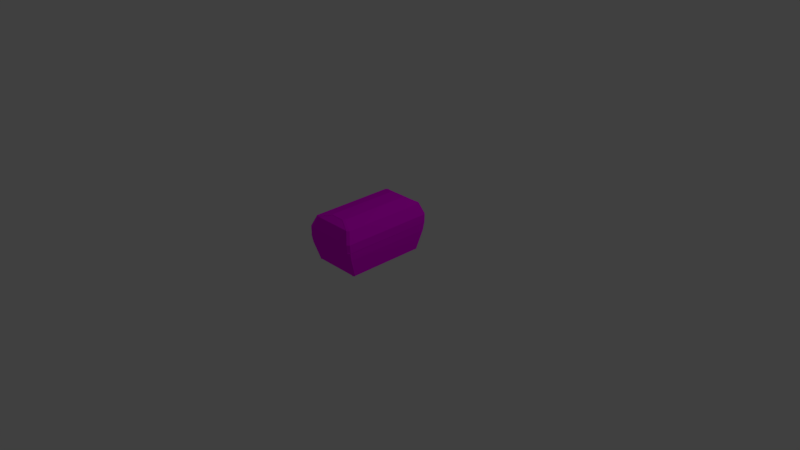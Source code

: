 # Source: Chest_Wlad_.blend  (saved by Blender 2.79.0; exported with 4.5.12 LTS)
import bpy
from mathutils import Matrix  # noqa: F401  (used for matrix-valued properties, if any)

bpy.ops.wm.read_factory_settings(use_empty=True)
scene = bpy.context.scene
scene.name = 'Scene'

# ---- collections
col_collection_1 = bpy.data.collections.new('Collection 1'); scene.collection.children.link(col_collection_1)

# ---- images (referenced by path relative to the original .blend; pixels are not part of the script)
import os
ASSET_DIR = os.environ.get("B2B_ASSET_DIR", "")  # directory of the original .blend (textures are referenced by path, not embedded)
HERE = os.path.dirname(os.path.abspath(__file__))  # packed textures are extracted next to this script under _unpacked/

def load_image(name, relpath, width, height, colorspace="sRGB"):
    """Load a texture the original file referenced (path relative to the .blend, or extracted next to this script)."""
    p = next((c for c in (os.path.join(HERE, relpath), os.path.join(ASSET_DIR, relpath)) if relpath and os.path.exists(c)), "")
    if p:
        img = bpy.data.images.load(p, check_existing=True)
        img.name = name
    else:  # same state as the original file: an image datablock whose file is absent (Cycles renders it pink)
        img = bpy.data.images.new(name, width, height)
        img.source = "FILE"
        img.filepath = "//" + (relpath or name)
    img.colorspace_settings.name = colorspace
    return img
img_colors_png = load_image('colors.png', 'colors.png', 1024, 1024, 'sRGB')

# ---- materials (node trees are filled in below, after node groups)
mat_material = bpy.data.materials.new('Material')
mat_material.alpha_threshold = 0.0
mat_material.roughness = 0.5
mat_material.line_color = (0.0, 0.0, 0.0, 1.0)

# ---- material node trees
mat_material.use_nodes = True; mat_material.node_tree.nodes.clear()
_N = mat_material.node_tree.nodes; _L = mat_material.node_tree.links
n0 = _N.new('ShaderNodeOutputMaterial'); n0.name = 'Material Output'; n0.location = (300, 300)
n1 = _N.new('ShaderNodeBsdfDiffuse'); n1.name = 'Diffuse BSDF'; n1.location = (10, 300)
n2 = _N.new('ShaderNodeTexImage'); n2.name = 'Image Texture'; n2.location = (-197, 319)
n2.width = 140
n2.image = img_colors_png
_L.new(n1.outputs[0], n0.inputs[0])
_L.new(n2.outputs[0], n1.inputs[0])
n0.is_active_output = True

# ---- world
world_world = bpy.data.worlds.new('World'); scene.world = world_world
world_world.color = (0.05088, 0.05088, 0.05088)
world_world.use_sun_shadow = False
world_world.sun_shadow_jitter_overblur = 0.0
world_world.cycles.sampling_method = 'MANUAL'

# ---- cameras
cam_camera = bpy.data.cameras.new('Camera')
cam_camera.clip_end = 100.0
cam_camera.lens = 35.0
cam_camera.sensor_width = 32.0
cam_camera.sensor_height = 18.0
cam_camera.ortho_scale = 7.314
cam_camera.dof.focus_distance = 0.0

# ---- lights
light_lamp = bpy.data.lights.new('Lamp', 'POINT')
light_lamp.transmission_factor = 0.0
light_lamp.cutoff_distance = 30.0
light_lamp.energy = 100.0
light_lamp.shadow_buffer_clip_start = 1.001
light_lamp.shadow_soft_size = 0.1
light_lamp.shadow_maximum_resolution = 0.006
light_lamp.use_absolute_resolution = True

# ---- meshes
me_cube_002 = bpy.data.meshes.new('Cube.002')
me_cube_002.from_pydata([(-47.76, -0.4168, -0.6471), (-47.76, -0.7567, -0.02714), (-47.76, 0.1179, -0.6471), (-47.76, 0.4579, -0.02714), (-45.76, -0.4168, -0.6471), (-45.76, -1.365, -0.5322), (-45.76, 0.1179, -0.6471), (-45.76, 1.066, -0.5322), (-47.76, -2.363, 0.5361), (-47.76, 2.064, 0.5361), (-45.76, -2.363, 0.5361), (-45.76, 2.064, 0.5361), (-47.76, -0.7313, 0.7314), (-47.76, 0.4324, 0.7314), (-45.76, -1.92, 1.074), (-45.76, 1.621, 1.074), (-47.33, -1.163, 1.353), (-47.33, 0.8638, 1.353), (-46.18, -1.163, 1.353), (-46.18, 0.8638, 1.353), (-47.76, -1.365, -0.5322), (-47.76, 1.066, -0.5322), (-47.76, 0.2496, 0.3061), (-47.76, -0.5485, 0.3061), (-47.76, -1.92, 1.074), (-47.76, 1.621, 1.074), (-47.76, -0.1494, 0.8395), (-47.76, -0.7583, 0.6408), (-47.76, 0.4594, 0.6408), (-47.5, -0.1494, 0.3587), (-47.5, 0.2496, 0.3061), (-47.5, -0.7567, -0.02714), (-47.5, 0.4579, -0.02714), (-47.5, -0.5485, 0.3061), (-47.5, -0.1494, 0.8395), (-47.5, 0.4324, 0.7314), (-47.5, -0.7583, 0.6408), (-47.5, -0.7313, 0.7314), (-47.5, 0.4594, 0.6408), (-47.5, -0.1494, 0.6408), (-46.79, -26.12, 0.04238), (-44.82, -27.22, 0.04195), (-44.66, -27.53, 2.146), (-46.64, -26.42, 2.147), (-45.09, 27.32, 0.04195), (-47.07, 26.21, 0.04238), (-46.98, 26.37, 2.147), (-45.0, 27.48, 2.146), (-2.04, -27.26, 0.0293), (-0.08625, -26.14, 0.02887), (-0.1937, -26.45, 2.133), (-2.148, -27.57, 2.134), (-0.1414, 26.14, 0.02887), (-2.049, 27.3, 0.0293), (-2.09, 27.46, 2.134), (-0.1834, 26.3, 2.133), (-40.86, -25.25, 4.875), (-42.84, -24.14, 4.875), (-43.17, 24.09, 4.875), (-41.2, 25.2, 4.875), (-3.99, -24.21, 4.864), (-5.944, -25.34, 4.865), (-5.977, 25.3, 4.865), (-4.07, 24.14, 4.864), (-29.0, -19.87, 5.762), (-28.47, -19.92, 5.762), (-28.47, 19.64, 5.762), (-29.0, 19.61, 5.762), (-18.74, -19.92, 5.759), (-18.21, -19.87, 5.759), (-18.21, 19.61, 5.759), (-18.74, 19.64, 5.759), (-45.16, -22.61, 0.04151), (-43.19, -23.72, 0.04108), (-42.18, 24.02, 0.04108), (-43.64, 22.59, 0.04151), (-3.736, -23.77, 0.03018), (-1.782, -22.64, 0.02975), (-1.979, 22.68, 0.02975), (-3.887, 23.84, 0.03018), (-39.28, -22.18, 4.441), (-40.73, -20.75, 4.441), (-40.73, 20.47, 4.441), (-39.28, 21.9, 4.441), (-6.508, -20.75, 4.431), (-7.964, -22.18, 4.432), (-7.964, 21.9, 4.432), (-6.508, 20.47, 4.431), (-18.08, 20.84, 5.759), (-16.62, 19.61, 5.758), (-16.62, -19.87, 5.758), (-18.08, -21.12, 5.759), (-29.14, -21.12, 5.762), (-30.59, -19.87, 5.762), (-30.59, 19.61, 5.762), (-29.14, 20.84, 5.762), (-46.9, -26.37, 0.01363), (-44.9, -27.49, 0.0132), (-44.75, -27.8, 2.136), (-46.74, -26.68, 2.137), (-47.08, 26.63, 2.137), (-45.09, 27.74, 2.136), (-44.87, 27.53, 0.0132), (-46.86, 26.41, 0.01363), (-1.989, 27.73, 2.124), (-0.06487, 26.56, 2.123), (-0.02256, 26.39, -1.907e-06), (-1.947, 27.56, 0.0004299), (-0.08587, -26.71, 2.123), (-2.057, -27.84, 2.124), (-1.949, -27.53, 0.0004299), (0.02257, -26.39, -1.907e-06), (-43.24, 24.33, 4.889), (-41.25, 25.45, 4.889), (-5.909, 25.55, 4.879), (-3.985, 24.37, 4.878), (-3.916, -24.45, 4.878), (-5.887, -25.59, 4.879), (-40.92, -25.5, 4.889), (-42.91, -24.38, 4.889), (-18.03, 21.02, 5.781), (-16.56, 19.78, 5.78), (-16.56, -20.04, 5.78), (-18.03, -21.31, 5.781), (-29.19, -21.31, 5.784), (-30.65, -20.04, 5.784), (-30.65, 19.78, 5.784), (-29.19, 21.02, 5.784), (-3.66, -24.0, 0.001314), (-1.689, -22.87, 0.0008824), (-1.877, 22.9, 0.0008824), (-3.801, 24.07, 0.001314), (-45.25, -22.83, 0.01275), (-43.26, -23.95, 0.01231), (-42.03, 24.23, 0.01231), (-43.5, 22.79, 0.01275), (-6.357, 20.65, 4.441), (-7.825, 22.09, 4.442), (-39.41, 22.09, 4.451), (-40.88, 20.65, 4.451), (-7.825, -22.38, 4.442), (-6.357, -20.93, 4.441), (-40.88, -20.93, 4.451), (-39.41, -22.38, 4.451), (-18.7, 19.81, 5.781), (-18.17, 19.78, 5.781), (-18.17, -20.04, 5.781), (-18.7, -20.1, 5.781), (-28.51, -20.1, 5.784), (-29.05, -20.04, 5.784), (-29.05, 19.78, 5.784), (-28.51, 19.81, 5.784)], [], [(0, 20, 21, 2), (2, 21, 7, 6), (6, 7, 5, 4), (4, 5, 20, 0), (2, 6, 4, 0), (7, 21, 9, 11), (10, 11, 15, 14), (5, 7, 11, 10), (23, 27, 36, 33), (20, 5, 10, 8), (24, 14, 18, 16), (3, 1, 31, 32), (8, 10, 14, 24), (11, 9, 25, 15), (19, 17, 16, 18), (15, 25, 17, 19), (14, 15, 19, 18), (25, 24, 16, 17), (1, 3, 21, 20), (3, 22, 9, 21), (23, 1, 20, 8), (13, 26, 12, 24, 25), (12, 27, 23, 8, 24), (22, 28, 13, 25, 9), (26, 13, 35, 34), (12, 26, 34, 37), (1, 23, 33, 31), (32, 31, 33, 29, 30), (39, 36, 37, 34), (38, 39, 34, 35), (30, 29, 39, 38), (29, 33, 36, 39), (27, 12, 37, 36), (22, 3, 32, 30), (13, 28, 38, 35), (28, 22, 30, 38), (48, 51, 42, 41), (44, 53, 79, 74), (50, 55, 63, 60), (48, 41, 73, 76), (52, 55, 50, 49), (52, 49, 77, 78), (70, 71, 66, 67, 64, 65, 68, 69), (58, 57, 93, 94), (42, 51, 61, 56), (44, 47, 54, 53), (72, 75, 82, 81), (56, 61, 91, 92), (62, 59, 95, 88), (60, 63, 89, 90), (78, 77, 84, 87), (46, 43, 57, 58), (54, 47, 59, 62), (40, 43, 46, 45), (82, 83, 86, 87, 84, 85, 80, 81), (76, 73, 80, 85), (74, 79, 86, 83), (88, 95, 127, 120), (43, 40, 96, 99), (83, 82, 139, 138), (92, 91, 123, 124), (62, 88, 120, 114), (86, 79, 131, 137), (41, 42, 98, 97), (57, 43, 99, 119), (87, 86, 137, 136), (78, 87, 136, 130), (42, 56, 118, 98), (44, 74, 134, 102), (50, 60, 116, 108), (75, 45, 103, 135), (94, 67, 150, 126), (61, 51, 109, 117), (64, 93, 125, 149), (73, 41, 97, 133), (54, 62, 114, 104), (63, 55, 105, 115), (40, 45, 75, 72), (40, 72, 132, 96), (90, 69, 146, 122), (52, 78, 130, 106), (70, 89, 121, 145), (64, 67, 94, 93), (59, 47, 101, 113), (79, 53, 107, 131), (70, 69, 90, 89), (97, 98, 99, 96), (101, 102, 103, 100), (105, 106, 107, 104), (109, 110, 111, 108), (100, 112, 113, 101), (115, 105, 104, 114), (117, 109, 108, 116), (98, 118, 119, 99), (114, 120, 121, 115), (123, 117, 116, 122), (118, 124, 125, 119), (127, 113, 112, 126), (110, 128, 129, 111), (131, 107, 106, 130), (96, 132, 133, 97), (135, 103, 102, 134), (130, 136, 137, 131), (139, 135, 134, 138), (128, 140, 141, 129), (143, 133, 132, 142), (144, 145, 121, 120), (146, 147, 123, 122), (148, 149, 125, 124), (150, 151, 127, 126), (147, 148, 124, 123), (151, 144, 120, 127), (82, 75, 135, 139), (89, 63, 115, 121), (74, 83, 138, 134), (47, 44, 102, 101), (76, 85, 140, 128), (91, 61, 117, 123), (85, 84, 141, 140), (60, 90, 122, 116), (45, 46, 100, 103), (84, 77, 129, 141), (56, 92, 124, 118), (81, 80, 143, 142), (55, 52, 106, 105), (71, 70, 145, 144), (80, 73, 133, 143), (93, 57, 119, 125), (69, 68, 147, 146), (72, 81, 142, 132), (53, 54, 104, 107), (65, 64, 149, 148), (95, 59, 113, 127), (67, 66, 151, 150), (58, 94, 126, 112), (51, 48, 110, 109), (48, 76, 128, 110), (68, 65, 148, 147), (49, 50, 108, 111), (66, 71, 144, 151), (77, 49, 111, 129), (46, 58, 112, 100)])
_uv = me_cube_002.uv_layers.new(name='UVMap')
_uv.uv.foreach_set('vector', [0.0, 0.0, 0.0, 0.0, 0.0, 0.0, 0.0, 0.0, 0.0, 0.0, 0.0, 0.0, 0.0, 0.0, 0.0, 0.0, 0.0, 0.0, 0.0, 0.0, 0.0, 0.0, 0.0, 0.0, 0.0, 0.0, 0.0, 0.0, 0.0, 0.0, 0.0, 0.0, 0.0, 0.0, 0.0, 0.0, 0.0, 0.0, 0.0, 0.0, 0.0, 0.0, 0.0, 0.0, 0.0, 0.0, 0.0, 0.0, 0.0, 0.0, 0.0, 0.0, 0.0, 0.0, 0.0, 0.0, 0.0, 0.0, 0.0, 0.0, 0.0, 0.0, 0.0, 0.0, 0.2497, 0.9551, 0.2448, 0.9608, 0.2427, 0.9572, 0.2456, 0.9518, 0.0, 0.0, 0.0, 0.0, 0.0, 0.0, 0.0, 0.0, 0.0, 0.0, 0.0, 0.0, 0.0, 0.0, 0.0, 0.0, 0.2387, 0.9333, 0.2542, 0.9472, 0.249, 0.9486, 0.2395, 0.9386, 0.0, 0.0, 0.0, 0.0, 0.0, 0.0, 0.0, 0.0, 0.0, 0.0, 0.0, 0.0, 0.0, 0.0, 0.0, 0.0, 0.0, 0.0, 0.0, 0.0, 0.0, 0.0, 0.0, 0.0, 0.0, 0.0, 0.0, 0.0, 0.0, 0.0, 0.0, 0.0, 0.0, 0.0, 0.0, 0.0, 0.0, 0.0, 0.0, 0.0, 0.0, 0.0, 0.0, 0.0, 0.0, 0.0, 0.0, 0.0, 0.0, 0.0, 0.0, 0.0, 0.0, 0.0, 0.0, 0.0, 0.0, 0.0, 0.0, 0.0, 0.0, 0.0, 0.0, 0.0, 0.0, 0.0, 0.0, 0.0, 0.0, 0.0, 0.0, 0.0, 0.0, 0.0, 0.0, 0.0, 0.0, 0.0, 0.0, 0.0, 0.0, 0.0, 0.0, 0.0, 0.0, 0.0, 0.0, 0.0, 0.0, 0.0, 0.0, 0.0, 0.0, 0.0, 0.0, 0.0, 0.0, 0.0, 0.0, 0.0, 0.0, 0.0, 0.2323, 0.9587, 0.2249, 0.9496, 0.2297, 0.9489, 0.2349, 0.9548, 0.243, 0.9617, 0.2323, 0.9587, 0.2349, 0.9548, 0.2416, 0.9578, 0.2542, 0.9472, 0.2497, 0.9551, 0.2456, 0.9518, 0.249, 0.9486, 0.2395, 0.9386, 0.249, 0.9486, 0.2456, 0.9518, 0.2395, 0.9488, 0.2343, 0.9435, 0.2369, 0.9522, 0.2427, 0.9572, 0.2416, 0.9578, 0.2349, 0.9548, 0.23, 0.9476, 0.2369, 0.9522, 0.2349, 0.9548, 0.2297, 0.9489, 0.2343, 0.9435, 0.2395, 0.9488, 0.2369, 0.9522, 0.23, 0.9476, 0.2395, 0.9488, 0.2456, 0.9518, 0.2427, 0.9572, 0.2369, 0.9522, 0.2448, 0.9608, 0.243, 0.9617, 0.2416, 0.9578, 0.2427, 0.9572, 0.2304, 0.939, 0.2387, 0.9333, 0.2395, 0.9386, 0.2343, 0.9435, 0.2249, 0.9496, 0.2249, 0.9471, 0.23, 0.9476, 0.2297, 0.9489, 0.2249, 0.9471, 0.2304, 0.939, 0.2343, 0.9435, 0.23, 0.9476, 0.5154, 0.8655, 0.5122, 0.8655, 0.5122, 0.8498, 0.5154, 0.8498, 0.5481, 0.8498, 0.5481, 0.8655, 0.547, 0.8644, 0.547, 0.8508, 0.5219, 0.8751, 0.5416, 0.8751, 0.5411, 0.8797, 0.5225, 0.8797, 0.5154, 0.8655, 0.5154, 0.8498, 0.5166, 0.8508, 0.5166, 0.8644, 0.5416, 0.8719, 0.5416, 0.8751, 0.5219, 0.8751, 0.522, 0.8719, 0.5416, 0.8719, 0.522, 0.8719, 0.5232, 0.8708, 0.5404, 0.8708, 0.5392, 0.8686, 0.5394, 0.8688, 0.5394, 0.8724, 0.5392, 0.8726, 0.5244, 0.8726, 0.5242, 0.8724, 0.5242, 0.8688, 0.5244, 0.8686, 0.5411, 0.8356, 0.5225, 0.8356, 0.5244, 0.8312, 0.5392, 0.8312, 0.5122, 0.8498, 0.5122, 0.8655, 0.5079, 0.8639, 0.5079, 0.8514, 0.5481, 0.8498, 0.5514, 0.8498, 0.5514, 0.8655, 0.5481, 0.8655, 0.5232, 0.8445, 0.5404, 0.8445, 0.5396, 0.8514, 0.5239, 0.8514, 0.5079, 0.8514, 0.5079, 0.8639, 0.5056, 0.8597, 0.5056, 0.8556, 0.5556, 0.8639, 0.5556, 0.8514, 0.558, 0.8556, 0.558, 0.8597, 0.5225, 0.8797, 0.5411, 0.8797, 0.5392, 0.8841, 0.5244, 0.8841, 0.5404, 0.8708, 0.5232, 0.8708, 0.5239, 0.8639, 0.5396, 0.8639, 0.5416, 0.8402, 0.5219, 0.8402, 0.5225, 0.8356, 0.5411, 0.8356, 0.5514, 0.8655, 0.5514, 0.8498, 0.5556, 0.8514, 0.5556, 0.8639, 0.522, 0.8434, 0.5219, 0.8402, 0.5416, 0.8402, 0.5416, 0.8434, 0.5396, 0.8514, 0.5401, 0.8519, 0.5401, 0.8634, 0.5396, 0.8639, 0.5239, 0.8639, 0.5234, 0.8634, 0.5234, 0.8519, 0.5239, 0.8514, 0.5166, 0.8644, 0.5166, 0.8508, 0.5234, 0.8519, 0.5234, 0.8634, 0.547, 0.8508, 0.547, 0.8644, 0.5401, 0.8634, 0.5401, 0.8519, 0.3445, 0.8569, 0.3407, 0.8569, 0.3407, 0.8568, 0.3445, 0.8568, 0.3331, 0.8603, 0.3311, 0.86, 0.3312, 0.8599, 0.3331, 0.8603, 0.3216, 0.8585, 0.3215, 0.8575, 0.3216, 0.8576, 0.3217, 0.8583, 0.3401, 0.86, 0.3439, 0.86, 0.3439, 0.8601, 0.34, 0.8601, 0.3482, 0.857, 0.3445, 0.8569, 0.3445, 0.8568, 0.3482, 0.857, 0.3621, 0.8585, 0.3551, 0.8582, 0.3549, 0.8581, 0.362, 0.8583, 0.3312, 0.8594, 0.3332, 0.8596, 0.3332, 0.8596, 0.3313, 0.8595, 0.3361, 0.8605, 0.3331, 0.8603, 0.3331, 0.8603, 0.336, 0.8604, 0.3623, 0.8575, 0.3621, 0.8585, 0.362, 0.8583, 0.3621, 0.8576, 0.3552, 0.8566, 0.3623, 0.8575, 0.3621, 0.8576, 0.355, 0.8567, 0.3332, 0.8596, 0.3362, 0.8599, 0.3362, 0.8599, 0.3332, 0.8596, 0.3315, 0.8575, 0.3292, 0.8583, 0.3294, 0.8581, 0.3316, 0.8574, 0.3508, 0.8603, 0.3479, 0.8605, 0.3479, 0.8605, 0.3508, 0.8603, 0.3291, 0.8565, 0.3314, 0.8569, 0.3315, 0.857, 0.3293, 0.8566, 0.3403, 0.8562, 0.3408, 0.8563, 0.3408, 0.8564, 0.3403, 0.8563, 0.3477, 0.8599, 0.3507, 0.8596, 0.3507, 0.8597, 0.3477, 0.86, 0.3402, 0.8606, 0.3397, 0.8607, 0.3397, 0.8606, 0.3402, 0.8605, 0.329, 0.8586, 0.3312, 0.8594, 0.3313, 0.8595, 0.3291, 0.8588, 0.3511, 0.8573, 0.3482, 0.857, 0.3482, 0.857, 0.3511, 0.8573, 0.3483, 0.8564, 0.3512, 0.8566, 0.3512, 0.8567, 0.3484, 0.8565, 0.522, 0.8434, 0.5416, 0.8434, 0.5404, 0.8445, 0.5232, 0.8445, 0.3311, 0.86, 0.3289, 0.8604, 0.329, 0.8602, 0.3312, 0.8599, 0.3443, 0.8607, 0.3438, 0.8606, 0.3438, 0.8606, 0.3443, 0.8606, 0.3531, 0.857, 0.3552, 0.8566, 0.355, 0.8567, 0.353, 0.857, 0.3444, 0.8563, 0.3449, 0.8562, 0.3449, 0.8563, 0.3444, 0.8564, 0.5121, 0.8683, 0.5122, 0.8439, 0.5131, 0.844, 0.5131, 0.8683, 0.3367, 0.857, 0.3336, 0.8573, 0.3336, 0.8572, 0.3367, 0.8569, 0.3551, 0.8582, 0.353, 0.8575, 0.3529, 0.8574, 0.3549, 0.8581, 0.5056, 0.8439, 0.5055, 0.8683, 0.5045, 0.8683, 0.5047, 0.844, 0.3313, 0.8595, 0.3332, 0.8596, 0.3331, 0.8603, 0.3312, 0.8599, 0.3336, 0.8572, 0.3316, 0.8574, 0.3315, 0.857, 0.3334, 0.8566, 0.3512, 0.8567, 0.353, 0.857, 0.3529, 0.8574, 0.3511, 0.8573, 0.3507, 0.8597, 0.3526, 0.8595, 0.3527, 0.8599, 0.3508, 0.8603, 0.3334, 0.8566, 0.3365, 0.8564, 0.3367, 0.8569, 0.3336, 0.8572, 0.3484, 0.8565, 0.3512, 0.8567, 0.3511, 0.8573, 0.3482, 0.857, 0.3477, 0.86, 0.3507, 0.8597, 0.3508, 0.8603, 0.3479, 0.8605, 0.3332, 0.8596, 0.3362, 0.8599, 0.336, 0.8604, 0.3331, 0.8603, 0.3482, 0.857, 0.3445, 0.8568, 0.3449, 0.8563, 0.3484, 0.8565, 0.3439, 0.8601, 0.3477, 0.86, 0.3479, 0.8605, 0.3443, 0.8606, 0.3362, 0.8599, 0.34, 0.8601, 0.3397, 0.8606, 0.336, 0.8604, 0.3407, 0.8568, 0.3367, 0.8569, 0.3365, 0.8564, 0.3403, 0.8563, 0.3526, 0.8595, 0.3547, 0.8588, 0.3548, 0.8602, 0.3527, 0.8599, 0.3549, 0.8581, 0.3529, 0.8574, 0.353, 0.857, 0.355, 0.8567, 0.3312, 0.8599, 0.329, 0.8602, 0.3291, 0.8588, 0.3313, 0.8595, 0.3293, 0.8566, 0.3315, 0.857, 0.3316, 0.8574, 0.3294, 0.8581, 0.355, 0.8567, 0.3621, 0.8576, 0.362, 0.8583, 0.3549, 0.8581, 0.3216, 0.8576, 0.3293, 0.8566, 0.3294, 0.8581, 0.3217, 0.8583, 0.3547, 0.8588, 0.3621, 0.8586, 0.3622, 0.8593, 0.3548, 0.8602, 0.3217, 0.8586, 0.3291, 0.8588, 0.329, 0.8602, 0.3216, 0.8593, 0.3443, 0.8564, 0.3444, 0.8564, 0.3449, 0.8563, 0.3445, 0.8568, 0.3438, 0.8606, 0.3436, 0.8605, 0.3439, 0.8601, 0.3443, 0.8606, 0.3403, 0.8605, 0.3402, 0.8605, 0.3397, 0.8606, 0.34, 0.8601, 0.3408, 0.8564, 0.341, 0.8564, 0.3407, 0.8568, 0.3403, 0.8563, 0.3436, 0.8605, 0.3403, 0.8605, 0.34, 0.8601, 0.3439, 0.8601, 0.341, 0.8564, 0.3443, 0.8564, 0.3445, 0.8568, 0.3407, 0.8568, 0.3215, 0.8575, 0.3291, 0.8565, 0.3293, 0.8566, 0.3216, 0.8576, 0.3449, 0.8562, 0.3483, 0.8564, 0.3484, 0.8565, 0.3449, 0.8563, 0.3292, 0.8583, 0.3216, 0.8585, 0.3217, 0.8583, 0.3294, 0.8581, 0.3336, 0.8573, 0.3315, 0.8575, 0.3316, 0.8574, 0.3336, 0.8572, 0.3549, 0.8587, 0.3622, 0.8585, 0.3621, 0.8586, 0.3547, 0.8588, 0.3439, 0.86, 0.3477, 0.8599, 0.3477, 0.86, 0.3439, 0.8601, 0.3622, 0.8585, 0.3623, 0.8594, 0.3622, 0.8593, 0.3621, 0.8586, 0.3479, 0.8605, 0.3443, 0.8607, 0.3443, 0.8606, 0.3479, 0.8605, 0.3314, 0.8569, 0.3335, 0.8565, 0.3334, 0.8566, 0.3315, 0.857, 0.3623, 0.8594, 0.355, 0.8604, 0.3548, 0.8602, 0.3622, 0.8593, 0.3362, 0.8599, 0.3401, 0.86, 0.34, 0.8601, 0.3362, 0.8599, 0.3215, 0.8594, 0.3216, 0.8585, 0.3217, 0.8586, 0.3216, 0.8593, 0.3512, 0.8566, 0.3531, 0.857, 0.353, 0.857, 0.3512, 0.8567, 0.3442, 0.8563, 0.3444, 0.8563, 0.3444, 0.8564, 0.3443, 0.8564, 0.3216, 0.8585, 0.329, 0.8586, 0.3291, 0.8588, 0.3217, 0.8586, 0.3397, 0.8607, 0.3361, 0.8605, 0.336, 0.8604, 0.3397, 0.8606, 0.3438, 0.8606, 0.3436, 0.8606, 0.3436, 0.8605, 0.3438, 0.8606, 0.3289, 0.8604, 0.3215, 0.8594, 0.3216, 0.8593, 0.329, 0.8602, 0.353, 0.8575, 0.3511, 0.8573, 0.3511, 0.8573, 0.3529, 0.8574, 0.3404, 0.8605, 0.3402, 0.8606, 0.3402, 0.8605, 0.3403, 0.8605, 0.3407, 0.8569, 0.3367, 0.857, 0.3367, 0.8569, 0.3407, 0.8568, 0.3408, 0.8563, 0.341, 0.8563, 0.341, 0.8564, 0.3408, 0.8564, 0.3366, 0.8564, 0.3403, 0.8562, 0.3403, 0.8563, 0.3365, 0.8564, 0.3507, 0.8596, 0.3527, 0.8595, 0.3526, 0.8595, 0.3507, 0.8597, 0.3527, 0.8595, 0.3549, 0.8587, 0.3547, 0.8588, 0.3526, 0.8595, 0.3436, 0.8606, 0.3404, 0.8605, 0.3403, 0.8605, 0.3436, 0.8605, 0.3528, 0.86, 0.3508, 0.8603, 0.3508, 0.8603, 0.3527, 0.8599, 0.341, 0.8563, 0.3442, 0.8563, 0.3443, 0.8564, 0.341, 0.8564, 0.355, 0.8604, 0.3528, 0.86, 0.3527, 0.8599, 0.3548, 0.8602, 0.3335, 0.8565, 0.3366, 0.8564, 0.3365, 0.8564, 0.3334, 0.8566])
me_cube_002.materials.append(mat_material)
me_cube_002.use_remesh_preserve_volume = False
me_cube_002.use_remesh_preserve_attributes = False
me_cube_002.use_mirror_vertex_groups = False
me_cube_002.update()
me_plane = bpy.data.meshes.new('Plane')
me_plane.from_pydata([(0.8706, 1.949, 0.664), (0.9399, 1.878, 0.664), (0.9099, 1.886, 0.664), (0.9399, -1.878, 0.664), (0.8706, -1.949, 0.664), (0.9099, -1.886, 0.664), (-0.9399, 1.878, 0.664), (-0.8706, 1.949, 0.664), (-0.9099, 1.886, 0.664), (-0.8706, -1.949, 0.664), (-0.9399, -1.878, 0.664), (-0.9099, -1.886, 0.664), (-0.7936, -1.645, 0.6567), (-0.7936, 1.645, 0.6567), (0.7936, -1.645, 0.6567), (0.7936, 1.645, 0.6567), (-0.6874, -1.425, -0.6732), (-0.6874, 1.425, -0.6732), (0.6874, -1.425, -0.6732), (0.6874, 1.425, -0.6732), (-0.7504, -1.617, -0.8597), (-0.8188, -1.548, -0.8597), (-0.8433, -1.865, 0.2194), (-0.9117, -1.796, 0.2194), (-0.8188, 1.548, -0.8597), (-0.7504, 1.617, -0.8597), (-0.9117, 1.796, 0.2194), (-0.8433, 1.865, 0.2194), (0.8188, -1.548, -0.8597), (0.7504, -1.617, -0.8597), (0.9117, -1.796, 0.2194), (0.8433, -1.865, 0.2194), (0.7504, 1.617, -0.8597), (0.8188, 1.548, -0.8597), (0.8433, 1.865, 0.2194), (0.9117, 1.796, 0.2194), (-0.9279, -1.854, 0.6567), (-0.8595, -1.924, 0.6567), (-0.8983, -1.862, 0.6567), (-0.8595, 1.924, 0.6567), (-0.9279, 1.854, 0.6567), (-0.8983, 1.862, 0.6567), (0.8595, -1.924, 0.6567), (0.9279, -1.854, 0.6567), (0.8983, -1.862, 0.6567), (0.9279, 1.854, 0.6567), (0.8595, 1.924, 0.6567), (0.8983, 1.862, 0.6567), (-0.8294, -1.568, -0.8721), (-0.7601, -1.638, -0.8721), (-0.8542, -1.889, 0.221), (-0.9235, -1.819, 0.221), (-0.9235, 1.819, 0.221), (-0.8542, 1.889, 0.221), (-0.7601, 1.638, -0.8721), (-0.8294, 1.568, -0.8721), (0.8542, 1.889, 0.221), (0.9235, 1.819, 0.221), (0.8294, 1.568, -0.8721), (0.7601, 1.638, -0.8721), (0.9235, -1.819, 0.221), (0.8542, -1.889, 0.221), (0.7601, -1.638, -0.8721), (0.8294, -1.568, -0.8721)], [], [(29, 31, 22, 20), (34, 27, 39, 46), (30, 35, 45, 43), (26, 23, 36, 40), (21, 23, 26, 24), (33, 35, 30, 28), (10, 9, 11), (41, 40, 36, 38, 12, 13), (22, 31, 42, 37), (25, 27, 34, 32), (12, 14, 18, 16), (38, 37, 42, 44, 14, 12), (47, 46, 39, 41, 13, 15), (44, 43, 45, 47, 15, 14), (19, 17, 16, 18), (15, 13, 17, 19), (14, 15, 19, 18), (13, 12, 16, 17), (41, 39, 7, 8), (39, 27, 53, 7), (37, 38, 11, 9), (23, 21, 48, 51), (26, 40, 6, 52), (28, 30, 60, 63), (38, 36, 10, 11), (20, 22, 50, 49), (29, 28, 63, 62), (21, 20, 49, 48), (31, 29, 62, 61), (46, 47, 2, 0), (24, 25, 32, 33, 28, 29, 20, 21), (7, 6, 8), (4, 3, 5), (1, 0, 2), (49, 50, 51, 48), (53, 54, 55, 52), (57, 58, 59, 56), (61, 62, 63, 60), (52, 6, 7, 53), (1, 57, 56, 0), (4, 61, 60, 3), (50, 9, 10, 51), (45, 35, 57, 1), (27, 25, 54, 53), (34, 46, 0, 56), (25, 24, 55, 54), (40, 41, 8, 6), (42, 31, 61, 4), (24, 26, 52, 55), (44, 42, 4, 5), (30, 43, 3, 60), (22, 37, 9, 50), (35, 33, 58, 57), (43, 44, 5, 3), (36, 23, 51, 10), (33, 32, 59, 58), (47, 45, 1, 2), (32, 34, 56, 59)])
_uv = me_plane.uv_layers.new(name='UVMap')
_uv.uv.foreach_set('vector', [0.5057, 0.8561, 0.5023, 0.854, 0.5076, 0.854, 0.5083, 0.8554, 0.5229, 0.8641, 0.5203, 0.8597, 0.5191, 0.8601, 0.5278, 0.8659, 0.5028, 0.855, 0.5212, 0.8636, 0.5245, 0.8638, 0.5007, 0.8527, 0.5171, 0.8589, 0.5081, 0.8541, 0.5075, 0.8546, 0.5179, 0.8598, 0.5087, 0.8552, 0.5081, 0.8541, 0.5171, 0.8589, 0.5158, 0.8596, 0.518, 0.8615, 0.5212, 0.8636, 0.5028, 0.855, 0.5065, 0.8558, 0.3437, 0.8693, 0.3452, 0.8693, 0.3442, 0.8697, 0.5183, 0.8601, 0.5179, 0.8598, 0.5075, 0.8546, 0.5075, 0.855, 0.5073, 0.8563, 0.5173, 0.8607, 0.5076, 0.854, 0.5023, 0.854, 0.4981, 0.8507, 0.5076, 0.8541, 0.5183, 0.8588, 0.5203, 0.8597, 0.5229, 0.8641, 0.5185, 0.8625, 0.5073, 0.8563, 0.5048, 0.8521, 0.5083, 0.8546, 0.509, 0.856, 0.5075, 0.855, 0.5076, 0.8541, 0.4981, 0.8507, 0.5001, 0.8518, 0.5048, 0.8521, 0.5073, 0.8563, 0.525, 0.8642, 0.5278, 0.8659, 0.5191, 0.8601, 0.5183, 0.8601, 0.5173, 0.8607, 0.5213, 0.86, 0.5001, 0.8518, 0.5007, 0.8527, 0.5245, 0.8638, 0.525, 0.8642, 0.5213, 0.86, 0.5048, 0.8521, 0.5176, 0.8585, 0.5163, 0.8591, 0.509, 0.856, 0.5083, 0.8546, 0.5213, 0.86, 0.5173, 0.8607, 0.5163, 0.8591, 0.5176, 0.8585, 0.5048, 0.8521, 0.5213, 0.86, 0.5176, 0.8585, 0.5083, 0.8546, 0.5173, 0.8607, 0.5073, 0.8563, 0.509, 0.856, 0.5163, 0.8591, 0.3418, 0.8703, 0.34, 0.8696, 0.3405, 0.8691, 0.3415, 0.8696, 0.34, 0.8696, 0.3396, 0.8609, 0.3402, 0.861, 0.3405, 0.8691, 0.3457, 0.8697, 0.3438, 0.8703, 0.3442, 0.8697, 0.3452, 0.8693, 0.3432, 0.8607, 0.3446, 0.8428, 0.345, 0.8431, 0.3437, 0.8609, 0.3432, 0.8608, 0.3425, 0.8696, 0.342, 0.8693, 0.3426, 0.8609, 0.3396, 0.8428, 0.3396, 0.8608, 0.3391, 0.8609, 0.3392, 0.8431, 0.3438, 0.8703, 0.3432, 0.8696, 0.3437, 0.8693, 0.3442, 0.8697, 0.3466, 0.843, 0.3467, 0.8611, 0.3462, 0.8612, 0.3462, 0.8434, 0.3376, 0.8428, 0.3396, 0.8428, 0.3392, 0.8431, 0.338, 0.8433, 0.3446, 0.8428, 0.3466, 0.843, 0.3462, 0.8434, 0.345, 0.8431, 0.336, 0.8609, 0.3376, 0.8428, 0.338, 0.8433, 0.3366, 0.861, 0.3387, 0.869, 0.3359, 0.8673, 0.3375, 0.8678, 0.3438, 0.8708, 0.5158, 0.8596, 0.5183, 0.8588, 0.5185, 0.8625, 0.518, 0.8615, 0.5065, 0.8558, 0.5057, 0.8561, 0.5083, 0.8554, 0.5087, 0.8552, 0.3405, 0.8691, 0.342, 0.8693, 0.3415, 0.8696, 0.3369, 0.8691, 0.3384, 0.8693, 0.3379, 0.8696, 0.338, 0.8681, 0.3438, 0.8708, 0.3375, 0.8678, 0.3462, 0.8434, 0.3462, 0.8612, 0.3437, 0.8609, 0.345, 0.8431, 0.3402, 0.861, 0.3415, 0.8433, 0.3428, 0.8431, 0.3426, 0.8609, 0.3328, 0.8669, 0.3289, 0.865, 0.3292, 0.8653, 0.3336, 0.8666, 0.3366, 0.861, 0.338, 0.8433, 0.3392, 0.8431, 0.3391, 0.8609, 0.3426, 0.8609, 0.342, 0.8693, 0.3405, 0.8691, 0.3402, 0.861, 0.338, 0.8681, 0.3328, 0.8669, 0.3336, 0.8666, 0.3438, 0.8708, 0.3369, 0.8691, 0.3366, 0.861, 0.3391, 0.8609, 0.3384, 0.8693, 0.3462, 0.8612, 0.3452, 0.8693, 0.3437, 0.8693, 0.3437, 0.8609, 0.3354, 0.8669, 0.3321, 0.8667, 0.3328, 0.8669, 0.338, 0.8681, 0.3396, 0.8609, 0.3412, 0.8428, 0.3415, 0.8433, 0.3402, 0.861, 0.3338, 0.8672, 0.3387, 0.869, 0.3438, 0.8708, 0.3336, 0.8666, 0.3412, 0.8428, 0.3432, 0.8428, 0.3428, 0.8431, 0.3415, 0.8433, 0.3425, 0.8696, 0.3418, 0.8703, 0.3415, 0.8696, 0.342, 0.8693, 0.3364, 0.8696, 0.336, 0.8609, 0.3366, 0.861, 0.3369, 0.8691, 0.3432, 0.8428, 0.3432, 0.8608, 0.3426, 0.8609, 0.3428, 0.8431, 0.3382, 0.8703, 0.3364, 0.8696, 0.3369, 0.8691, 0.3379, 0.8696, 0.3396, 0.8608, 0.3389, 0.8696, 0.3384, 0.8693, 0.3391, 0.8609, 0.3467, 0.8611, 0.3457, 0.8697, 0.3452, 0.8693, 0.3462, 0.8612, 0.3321, 0.8667, 0.3289, 0.8646, 0.3289, 0.865, 0.3328, 0.8669, 0.3389, 0.8696, 0.3382, 0.8703, 0.3379, 0.8696, 0.3384, 0.8693, 0.3432, 0.8696, 0.3432, 0.8607, 0.3437, 0.8609, 0.3437, 0.8693, 0.3289, 0.8646, 0.3294, 0.8656, 0.3292, 0.8653, 0.3289, 0.865, 0.3359, 0.8673, 0.3354, 0.8669, 0.338, 0.8681, 0.3375, 0.8678, 0.3294, 0.8656, 0.3338, 0.8672, 0.3336, 0.8666, 0.3292, 0.8653])
me_plane.materials.append(mat_material)
me_plane.use_remesh_preserve_volume = False
me_plane.use_remesh_preserve_attributes = False
me_plane.use_mirror_vertex_groups = False
me_plane.update()

# ---- objects
ob_top__chest = bpy.data.objects.new('Top (Chest)', me_cube_002)
ob_chest = bpy.data.objects.new('Chest', me_plane)
ob_lamp = bpy.data.objects.new('Lamp', light_lamp)
ob_camera = bpy.data.objects.new('Camera', cam_camera)

# ---- transforms, parenting, visibility, modifiers, constraints
ob_top__chest.location = (0.3727, 0.003517, 0.3705)
ob_top__chest.scale = (0.01591, 0.02353, 0.05438)
ob_top__chest.lineart.crease_threshold = 0.0
ob_chest.location = (0.0, 0.0, 0.2155)
ob_chest.scale = (0.3969, 0.3316, 0.2402)
ob_chest.lineart.crease_threshold = 0.0
ob_lamp.location = (4.076, 1.005, 5.904)
ob_lamp.rotation_euler = (0.6503, 0.05522, 1.866)
ob_lamp.lock_rotations_4d = False
ob_lamp.empty_display_type = 'ARROWS'
ob_lamp.color = (0.0, 0.0, 0.0, 0.0)
ob_lamp.lineart.crease_threshold = 0.0
ob_camera.location = (7.481, -6.508, 5.344)
ob_camera.rotation_euler = (1.109, 0.0, 0.8149)
ob_camera.lock_rotations_4d = False
ob_camera.empty_display_type = 'ARROWS'
ob_camera.color = (0.0, 0.0, 0.0, 0.0)
ob_camera.display_type = 'WIRE'
ob_camera.lineart.crease_threshold = 0.0

# ---- collection membership
col_collection_1.objects.link(ob_top__chest)
col_collection_1.objects.link(ob_chest)
col_collection_1.objects.link(ob_lamp)
col_collection_1.objects.link(ob_camera)

# ---- scene / render settings (as saved in the file)
scene.camera = ob_camera
scene.frame_start = 1; scene.frame_end = 250; scene.frame_set(1)
scene.render.engine = 'CYCLES'
scene.render.resolution_percentage = 50
scene.render.dither_intensity = 0.0
scene.cycles.use_denoising = False
scene.cycles.samples = 128
scene.cycles.sampling_pattern = 'TABULATED_SOBOL'
scene.cycles.light_sampling_threshold = 0.0
scene.cycles.use_adaptive_sampling = False
scene.cycles.use_light_tree = False
scene.cycles.blur_glossy = 0.0
scene.cycles.sample_clamp_indirect = 0.0
scene.view_settings.view_transform = 'Standard'
bpy.context.view_layer.update()
